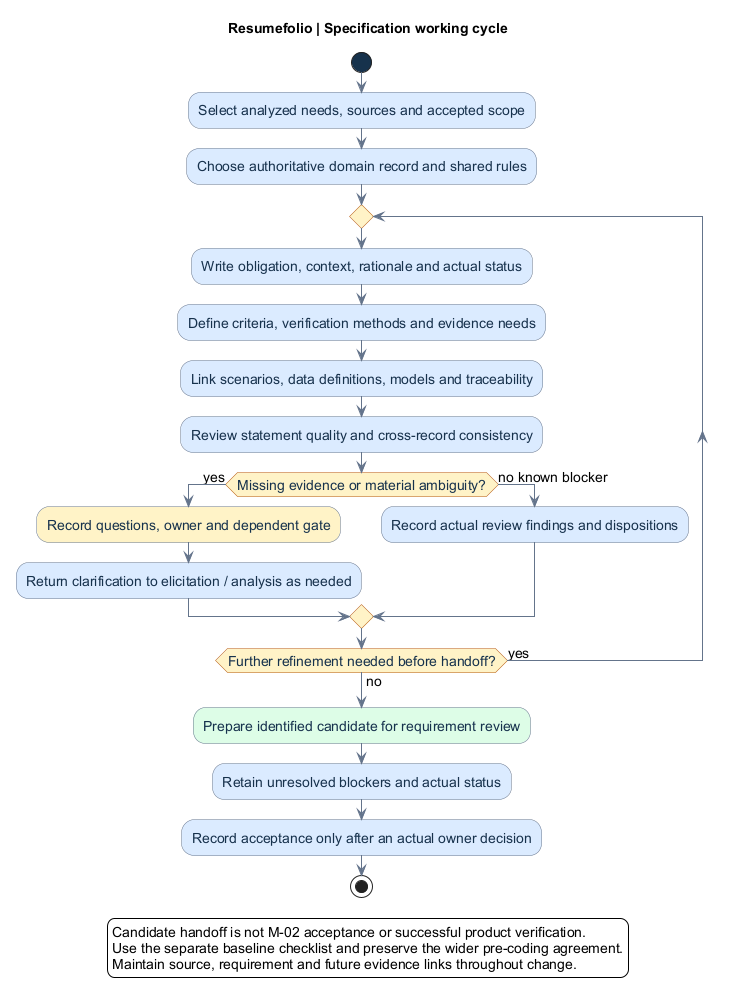

The diagram above was rendered by PlantUML. Its source (embedded in the PNG):
@startuml
title Resumefolio | Specification working cycle
skinparam backgroundColor white
skinparam defaultFontName Arial
skinparam defaultFontSize 14
skinparam shadowing false
skinparam ArrowColor #64748B
skinparam activity {
 BackgroundColor #DBEAFE
 BorderColor #64748B
 FontColor #17324D
 DiamondBackgroundColor #FEF3C7
 DiamondBorderColor #B45309
 StartColor #17324D
 EndColor #17324D
}
start
:Select analyzed needs, sources and accepted scope;
:Choose authoritative domain record and shared rules;
repeat
 :Write obligation, context, rationale and actual status;
 :Define criteria, verification methods and evidence needs;
 :Link scenarios, data definitions, models and traceability;
 :Review statement quality and cross-record consistency;
 if (Missing evidence or material ambiguity?) then (yes)
  :Record questions, owner and dependent gate; <<#FEF3C7>>
  :Return clarification to elicitation / analysis as needed;
 else (no known blocker)
  :Record actual review findings and dispositions;
 endif
repeat while (Further refinement needed before handoff?) is (yes) not (no)
:Prepare identified candidate for requirement review; <<#DCFCE7>>
:Retain unresolved blockers and actual status;
:Record acceptance only after an actual owner decision;
stop
legend bottom
Candidate handoff is not M-02 acceptance or successful product verification.
Use the separate baseline checklist and preserve the wider pre-coding agreement.
Maintain source, requirement and future evidence links throughout change.
endlegend
@enduml